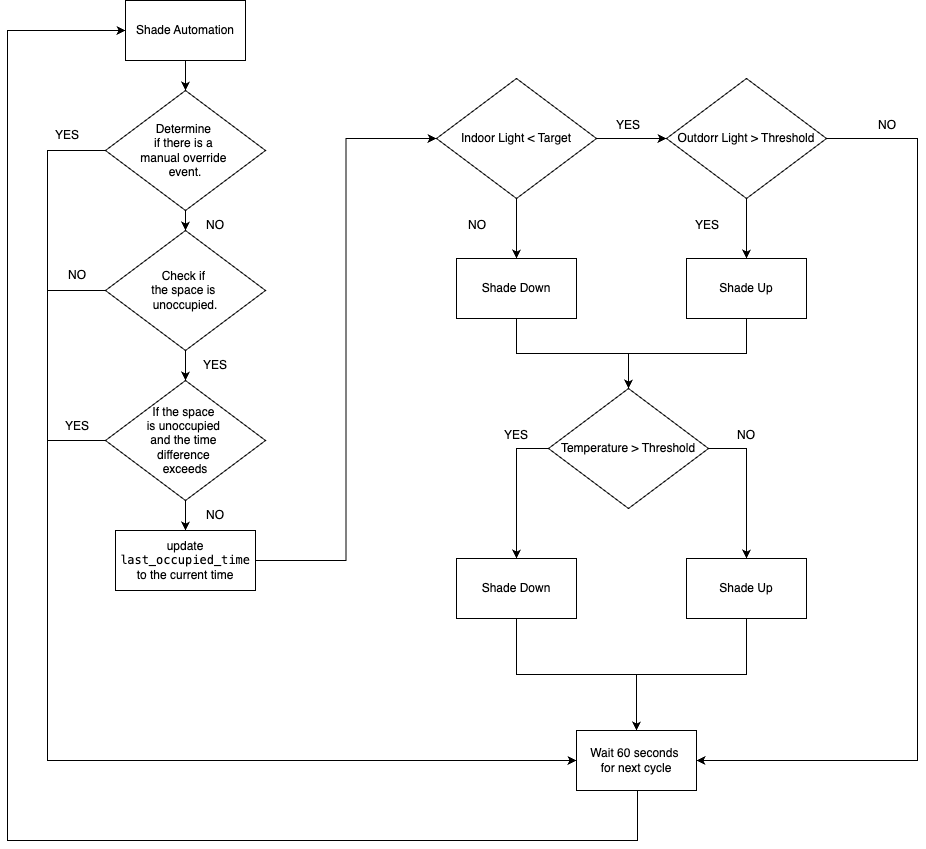

The diagram above was exported from draw.io. Its source (the exported page's mxGraphModel, read from the mxfile embedded in the PNG):
<mxGraphModel dx="954" dy="640" grid="1" gridSize="10" guides="1" tooltips="1" connect="1" arrows="1" fold="1" page="1" pageScale="1" pageWidth="1169" pageHeight="827" math="0" shadow="0">
  <root>
    <mxCell id="0" />
    <mxCell id="1" parent="0" />
    <mxCell id="i8Wre1qNoAHcAMp0lLM--15" style="edgeStyle=orthogonalEdgeStyle;rounded=0;orthogonalLoop=1;jettySize=auto;html=1;exitX=0.5;exitY=1;exitDx=0;exitDy=0;entryX=0.5;entryY=0;entryDx=0;entryDy=0;" edge="1" parent="1" source="i8Wre1qNoAHcAMp0lLM--1" target="i8Wre1qNoAHcAMp0lLM--2">
      <mxGeometry relative="1" as="geometry" />
    </mxCell>
    <mxCell id="i8Wre1qNoAHcAMp0lLM--1" value="Shade Automation" style="rounded=0;whiteSpace=wrap;html=1;fillColor=none;" vertex="1" parent="1">
      <mxGeometry x="148" y="40" width="120" height="60" as="geometry" />
    </mxCell>
    <mxCell id="i8Wre1qNoAHcAMp0lLM--16" style="edgeStyle=orthogonalEdgeStyle;rounded=0;orthogonalLoop=1;jettySize=auto;html=1;exitX=0.5;exitY=1;exitDx=0;exitDy=0;entryX=0.5;entryY=0;entryDx=0;entryDy=0;" edge="1" parent="1" source="i8Wre1qNoAHcAMp0lLM--2" target="i8Wre1qNoAHcAMp0lLM--4">
      <mxGeometry relative="1" as="geometry" />
    </mxCell>
    <mxCell id="i8Wre1qNoAHcAMp0lLM--38" style="edgeStyle=orthogonalEdgeStyle;rounded=0;orthogonalLoop=1;jettySize=auto;html=1;exitX=0;exitY=0.5;exitDx=0;exitDy=0;entryX=0;entryY=0.5;entryDx=0;entryDy=0;" edge="1" parent="1" source="i8Wre1qNoAHcAMp0lLM--2" target="i8Wre1qNoAHcAMp0lLM--35">
      <mxGeometry relative="1" as="geometry">
        <Array as="points">
          <mxPoint x="70" y="190" />
          <mxPoint x="70" y="800" />
        </Array>
      </mxGeometry>
    </mxCell>
    <mxCell id="i8Wre1qNoAHcAMp0lLM--2" value="Determine&amp;nbsp;&lt;div&gt;if there is a&amp;nbsp;&lt;/div&gt;&lt;div&gt;manual override&amp;nbsp;&lt;/div&gt;&lt;div&gt;event.&lt;/div&gt;" style="rhombus;whiteSpace=wrap;html=1;fillColor=none;" vertex="1" parent="1">
      <mxGeometry x="128" y="130" width="160" height="120" as="geometry" />
    </mxCell>
    <mxCell id="i8Wre1qNoAHcAMp0lLM--18" style="edgeStyle=orthogonalEdgeStyle;rounded=0;orthogonalLoop=1;jettySize=auto;html=1;exitX=0.5;exitY=1;exitDx=0;exitDy=0;entryX=0.5;entryY=0;entryDx=0;entryDy=0;" edge="1" parent="1" source="i8Wre1qNoAHcAMp0lLM--4" target="i8Wre1qNoAHcAMp0lLM--5">
      <mxGeometry relative="1" as="geometry" />
    </mxCell>
    <mxCell id="i8Wre1qNoAHcAMp0lLM--39" style="edgeStyle=orthogonalEdgeStyle;rounded=0;orthogonalLoop=1;jettySize=auto;html=1;exitX=0;exitY=0.5;exitDx=0;exitDy=0;entryX=0;entryY=0.5;entryDx=0;entryDy=0;" edge="1" parent="1" source="i8Wre1qNoAHcAMp0lLM--4" target="i8Wre1qNoAHcAMp0lLM--35">
      <mxGeometry relative="1" as="geometry">
        <Array as="points">
          <mxPoint x="70" y="330" />
          <mxPoint x="70" y="800" />
        </Array>
      </mxGeometry>
    </mxCell>
    <mxCell id="i8Wre1qNoAHcAMp0lLM--4" value="Check if&amp;nbsp;&lt;div&gt;the space is&amp;nbsp;&lt;/div&gt;&lt;div&gt;unoccupied.&lt;br&gt;&lt;/div&gt;" style="rhombus;whiteSpace=wrap;html=1;fillColor=none;" vertex="1" parent="1">
      <mxGeometry x="128" y="270" width="160" height="120" as="geometry" />
    </mxCell>
    <mxCell id="i8Wre1qNoAHcAMp0lLM--20" style="edgeStyle=orthogonalEdgeStyle;rounded=0;orthogonalLoop=1;jettySize=auto;html=1;exitX=0.5;exitY=1;exitDx=0;exitDy=0;entryX=0.5;entryY=0;entryDx=0;entryDy=0;" edge="1" parent="1" source="i8Wre1qNoAHcAMp0lLM--5" target="i8Wre1qNoAHcAMp0lLM--7">
      <mxGeometry relative="1" as="geometry" />
    </mxCell>
    <mxCell id="i8Wre1qNoAHcAMp0lLM--40" style="edgeStyle=orthogonalEdgeStyle;rounded=0;orthogonalLoop=1;jettySize=auto;html=1;exitX=0;exitY=0.5;exitDx=0;exitDy=0;entryX=0;entryY=0.5;entryDx=0;entryDy=0;" edge="1" parent="1" source="i8Wre1qNoAHcAMp0lLM--5" target="i8Wre1qNoAHcAMp0lLM--35">
      <mxGeometry relative="1" as="geometry">
        <Array as="points">
          <mxPoint x="70" y="480" />
          <mxPoint x="70" y="800" />
        </Array>
      </mxGeometry>
    </mxCell>
    <mxCell id="i8Wre1qNoAHcAMp0lLM--5" value="&lt;div&gt;If the space&amp;nbsp;&lt;/div&gt;&lt;div&gt;is unoccupied&amp;nbsp;&lt;/div&gt;&lt;div&gt;and the time&amp;nbsp;&lt;/div&gt;&lt;div&gt;difference&amp;nbsp;&lt;/div&gt;&lt;div&gt;exceeds&lt;br&gt;&lt;/div&gt;" style="rhombus;whiteSpace=wrap;html=1;fillColor=none;" vertex="1" parent="1">
      <mxGeometry x="128" y="420" width="160" height="120" as="geometry" />
    </mxCell>
    <mxCell id="i8Wre1qNoAHcAMp0lLM--22" style="edgeStyle=orthogonalEdgeStyle;rounded=0;orthogonalLoop=1;jettySize=auto;html=1;exitX=1;exitY=0.5;exitDx=0;exitDy=0;entryX=0;entryY=0.5;entryDx=0;entryDy=0;" edge="1" parent="1" source="i8Wre1qNoAHcAMp0lLM--7" target="i8Wre1qNoAHcAMp0lLM--8">
      <mxGeometry relative="1" as="geometry" />
    </mxCell>
    <mxCell id="i8Wre1qNoAHcAMp0lLM--7" value="update &lt;code&gt;last_occupied_time&lt;/code&gt; to the current time" style="rounded=0;whiteSpace=wrap;html=1;fillColor=none;" vertex="1" parent="1">
      <mxGeometry x="138" y="570" width="140" height="60" as="geometry" />
    </mxCell>
    <mxCell id="i8Wre1qNoAHcAMp0lLM--23" style="edgeStyle=orthogonalEdgeStyle;rounded=0;orthogonalLoop=1;jettySize=auto;html=1;exitX=1;exitY=0.5;exitDx=0;exitDy=0;entryX=0;entryY=0.5;entryDx=0;entryDy=0;" edge="1" parent="1" source="i8Wre1qNoAHcAMp0lLM--8" target="i8Wre1qNoAHcAMp0lLM--9">
      <mxGeometry relative="1" as="geometry" />
    </mxCell>
    <mxCell id="i8Wre1qNoAHcAMp0lLM--24" style="edgeStyle=orthogonalEdgeStyle;rounded=0;orthogonalLoop=1;jettySize=auto;html=1;exitX=0.5;exitY=1;exitDx=0;exitDy=0;" edge="1" parent="1" source="i8Wre1qNoAHcAMp0lLM--8" target="i8Wre1qNoAHcAMp0lLM--12">
      <mxGeometry relative="1" as="geometry" />
    </mxCell>
    <mxCell id="i8Wre1qNoAHcAMp0lLM--8" value="&lt;div&gt;Indoor Light &amp;lt; Target&lt;br&gt;&lt;/div&gt;" style="rhombus;whiteSpace=wrap;html=1;fillColor=none;" vertex="1" parent="1">
      <mxGeometry x="459" y="118" width="160" height="120" as="geometry" />
    </mxCell>
    <mxCell id="i8Wre1qNoAHcAMp0lLM--27" style="edgeStyle=orthogonalEdgeStyle;rounded=0;orthogonalLoop=1;jettySize=auto;html=1;exitX=0.5;exitY=1;exitDx=0;exitDy=0;entryX=0.5;entryY=0;entryDx=0;entryDy=0;" edge="1" parent="1" source="i8Wre1qNoAHcAMp0lLM--9" target="i8Wre1qNoAHcAMp0lLM--11">
      <mxGeometry relative="1" as="geometry" />
    </mxCell>
    <mxCell id="i8Wre1qNoAHcAMp0lLM--36" style="edgeStyle=orthogonalEdgeStyle;rounded=0;orthogonalLoop=1;jettySize=auto;html=1;exitX=1;exitY=0.5;exitDx=0;exitDy=0;entryX=1;entryY=0.5;entryDx=0;entryDy=0;" edge="1" parent="1" source="i8Wre1qNoAHcAMp0lLM--9" target="i8Wre1qNoAHcAMp0lLM--35">
      <mxGeometry relative="1" as="geometry">
        <Array as="points">
          <mxPoint x="940" y="178" />
          <mxPoint x="940" y="800" />
        </Array>
      </mxGeometry>
    </mxCell>
    <mxCell id="i8Wre1qNoAHcAMp0lLM--9" value="&lt;div&gt;Outdorr Light &amp;gt; Threshold&lt;br&gt;&lt;/div&gt;" style="rhombus;whiteSpace=wrap;html=1;fillColor=none;" vertex="1" parent="1">
      <mxGeometry x="689" y="118" width="160" height="120" as="geometry" />
    </mxCell>
    <mxCell id="i8Wre1qNoAHcAMp0lLM--31" style="edgeStyle=orthogonalEdgeStyle;rounded=0;orthogonalLoop=1;jettySize=auto;html=1;exitX=0;exitY=0.5;exitDx=0;exitDy=0;" edge="1" parent="1" source="i8Wre1qNoAHcAMp0lLM--10" target="i8Wre1qNoAHcAMp0lLM--14">
      <mxGeometry relative="1" as="geometry" />
    </mxCell>
    <mxCell id="i8Wre1qNoAHcAMp0lLM--33" style="edgeStyle=orthogonalEdgeStyle;rounded=0;orthogonalLoop=1;jettySize=auto;html=1;exitX=1;exitY=0.5;exitDx=0;exitDy=0;entryX=0.5;entryY=0;entryDx=0;entryDy=0;" edge="1" parent="1" source="i8Wre1qNoAHcAMp0lLM--10" target="i8Wre1qNoAHcAMp0lLM--13">
      <mxGeometry relative="1" as="geometry" />
    </mxCell>
    <mxCell id="i8Wre1qNoAHcAMp0lLM--10" value="&lt;div&gt;Temperature &amp;gt; Threshold&lt;br&gt;&lt;/div&gt;" style="rhombus;whiteSpace=wrap;html=1;fillColor=none;" vertex="1" parent="1">
      <mxGeometry x="571" y="428" width="160" height="120" as="geometry" />
    </mxCell>
    <mxCell id="i8Wre1qNoAHcAMp0lLM--30" style="edgeStyle=orthogonalEdgeStyle;rounded=0;orthogonalLoop=1;jettySize=auto;html=1;exitX=0.5;exitY=1;exitDx=0;exitDy=0;entryX=0.5;entryY=0;entryDx=0;entryDy=0;" edge="1" parent="1" source="i8Wre1qNoAHcAMp0lLM--11" target="i8Wre1qNoAHcAMp0lLM--10">
      <mxGeometry relative="1" as="geometry" />
    </mxCell>
    <mxCell id="i8Wre1qNoAHcAMp0lLM--11" value="Shade Up" style="rounded=0;whiteSpace=wrap;html=1;fillColor=none;" vertex="1" parent="1">
      <mxGeometry x="709" y="298" width="120" height="60" as="geometry" />
    </mxCell>
    <mxCell id="i8Wre1qNoAHcAMp0lLM--29" style="edgeStyle=orthogonalEdgeStyle;rounded=0;orthogonalLoop=1;jettySize=auto;html=1;exitX=0.5;exitY=1;exitDx=0;exitDy=0;entryX=0.5;entryY=0;entryDx=0;entryDy=0;" edge="1" parent="1" source="i8Wre1qNoAHcAMp0lLM--12" target="i8Wre1qNoAHcAMp0lLM--10">
      <mxGeometry relative="1" as="geometry" />
    </mxCell>
    <mxCell id="i8Wre1qNoAHcAMp0lLM--12" value="Shade Down" style="rounded=0;whiteSpace=wrap;html=1;fillColor=none;" vertex="1" parent="1">
      <mxGeometry x="479" y="298" width="120" height="60" as="geometry" />
    </mxCell>
    <mxCell id="i8Wre1qNoAHcAMp0lLM--48" style="edgeStyle=orthogonalEdgeStyle;rounded=0;orthogonalLoop=1;jettySize=auto;html=1;exitX=0.5;exitY=1;exitDx=0;exitDy=0;entryX=0.5;entryY=0;entryDx=0;entryDy=0;" edge="1" parent="1" source="i8Wre1qNoAHcAMp0lLM--13" target="i8Wre1qNoAHcAMp0lLM--35">
      <mxGeometry relative="1" as="geometry" />
    </mxCell>
    <mxCell id="i8Wre1qNoAHcAMp0lLM--13" value="Shade Up" style="rounded=0;whiteSpace=wrap;html=1;fillColor=none;" vertex="1" parent="1">
      <mxGeometry x="709" y="598" width="120" height="60" as="geometry" />
    </mxCell>
    <mxCell id="i8Wre1qNoAHcAMp0lLM--46" style="edgeStyle=orthogonalEdgeStyle;rounded=0;orthogonalLoop=1;jettySize=auto;html=1;exitX=0.5;exitY=1;exitDx=0;exitDy=0;entryX=0.5;entryY=0;entryDx=0;entryDy=0;" edge="1" parent="1" source="i8Wre1qNoAHcAMp0lLM--14" target="i8Wre1qNoAHcAMp0lLM--35">
      <mxGeometry relative="1" as="geometry" />
    </mxCell>
    <mxCell id="i8Wre1qNoAHcAMp0lLM--14" value="Shade Down" style="rounded=0;whiteSpace=wrap;html=1;fillColor=none;" vertex="1" parent="1">
      <mxGeometry x="479" y="598" width="120" height="60" as="geometry" />
    </mxCell>
    <mxCell id="i8Wre1qNoAHcAMp0lLM--17" value="NO" style="text;html=1;align=center;verticalAlign=middle;whiteSpace=wrap;rounded=0;" vertex="1" parent="1">
      <mxGeometry x="208" y="250" width="60" height="30" as="geometry" />
    </mxCell>
    <mxCell id="i8Wre1qNoAHcAMp0lLM--19" value="YES" style="text;html=1;align=center;verticalAlign=middle;whiteSpace=wrap;rounded=0;" vertex="1" parent="1">
      <mxGeometry x="208" y="390" width="60" height="30" as="geometry" />
    </mxCell>
    <mxCell id="i8Wre1qNoAHcAMp0lLM--21" value="NO" style="text;html=1;align=center;verticalAlign=middle;whiteSpace=wrap;rounded=0;" vertex="1" parent="1">
      <mxGeometry x="208" y="540" width="60" height="30" as="geometry" />
    </mxCell>
    <mxCell id="i8Wre1qNoAHcAMp0lLM--25" value="NO" style="text;html=1;align=center;verticalAlign=middle;whiteSpace=wrap;rounded=0;" vertex="1" parent="1">
      <mxGeometry x="470" y="250" width="60" height="30" as="geometry" />
    </mxCell>
    <mxCell id="i8Wre1qNoAHcAMp0lLM--26" value="YES" style="text;html=1;align=center;verticalAlign=middle;whiteSpace=wrap;rounded=0;" vertex="1" parent="1">
      <mxGeometry x="621" y="150" width="60" height="30" as="geometry" />
    </mxCell>
    <mxCell id="i8Wre1qNoAHcAMp0lLM--28" value="YES" style="text;html=1;align=center;verticalAlign=middle;whiteSpace=wrap;rounded=0;" vertex="1" parent="1">
      <mxGeometry x="700" y="250" width="60" height="30" as="geometry" />
    </mxCell>
    <mxCell id="i8Wre1qNoAHcAMp0lLM--32" value="YES" style="text;html=1;align=center;verticalAlign=middle;whiteSpace=wrap;rounded=0;" vertex="1" parent="1">
      <mxGeometry x="509" y="460" width="60" height="30" as="geometry" />
    </mxCell>
    <mxCell id="i8Wre1qNoAHcAMp0lLM--34" value="NO" style="text;html=1;align=center;verticalAlign=middle;whiteSpace=wrap;rounded=0;" vertex="1" parent="1">
      <mxGeometry x="739" y="460" width="60" height="30" as="geometry" />
    </mxCell>
    <mxCell id="i8Wre1qNoAHcAMp0lLM--45" style="edgeStyle=orthogonalEdgeStyle;rounded=0;orthogonalLoop=1;jettySize=auto;html=1;exitX=0.5;exitY=1;exitDx=0;exitDy=0;entryX=0;entryY=0.5;entryDx=0;entryDy=0;" edge="1" parent="1" source="i8Wre1qNoAHcAMp0lLM--35" target="i8Wre1qNoAHcAMp0lLM--1">
      <mxGeometry relative="1" as="geometry">
        <Array as="points">
          <mxPoint x="660" y="830" />
          <mxPoint x="660" y="880" />
          <mxPoint x="30" y="880" />
          <mxPoint x="30" y="70" />
        </Array>
      </mxGeometry>
    </mxCell>
    <mxCell id="i8Wre1qNoAHcAMp0lLM--35" value="Wait 60 seconds&amp;nbsp;&lt;div&gt;for next cycle&lt;/div&gt;" style="rounded=0;whiteSpace=wrap;html=1;fillColor=none;" vertex="1" parent="1">
      <mxGeometry x="599" y="770" width="120" height="60" as="geometry" />
    </mxCell>
    <mxCell id="i8Wre1qNoAHcAMp0lLM--37" value="NO" style="text;html=1;align=center;verticalAlign=middle;whiteSpace=wrap;rounded=0;" vertex="1" parent="1">
      <mxGeometry x="880" y="150" width="60" height="30" as="geometry" />
    </mxCell>
    <mxCell id="i8Wre1qNoAHcAMp0lLM--41" value="YES" style="text;html=1;align=center;verticalAlign=middle;whiteSpace=wrap;rounded=0;" vertex="1" parent="1">
      <mxGeometry x="60" y="160" width="60" height="30" as="geometry" />
    </mxCell>
    <mxCell id="i8Wre1qNoAHcAMp0lLM--42" value="NO" style="text;html=1;align=center;verticalAlign=middle;whiteSpace=wrap;rounded=0;" vertex="1" parent="1">
      <mxGeometry x="70" y="300" width="60" height="30" as="geometry" />
    </mxCell>
    <mxCell id="i8Wre1qNoAHcAMp0lLM--43" value="YES" style="text;html=1;align=center;verticalAlign=middle;whiteSpace=wrap;rounded=0;" vertex="1" parent="1">
      <mxGeometry x="70" y="451" width="60" height="30" as="geometry" />
    </mxCell>
  </root>
</mxGraphModel>